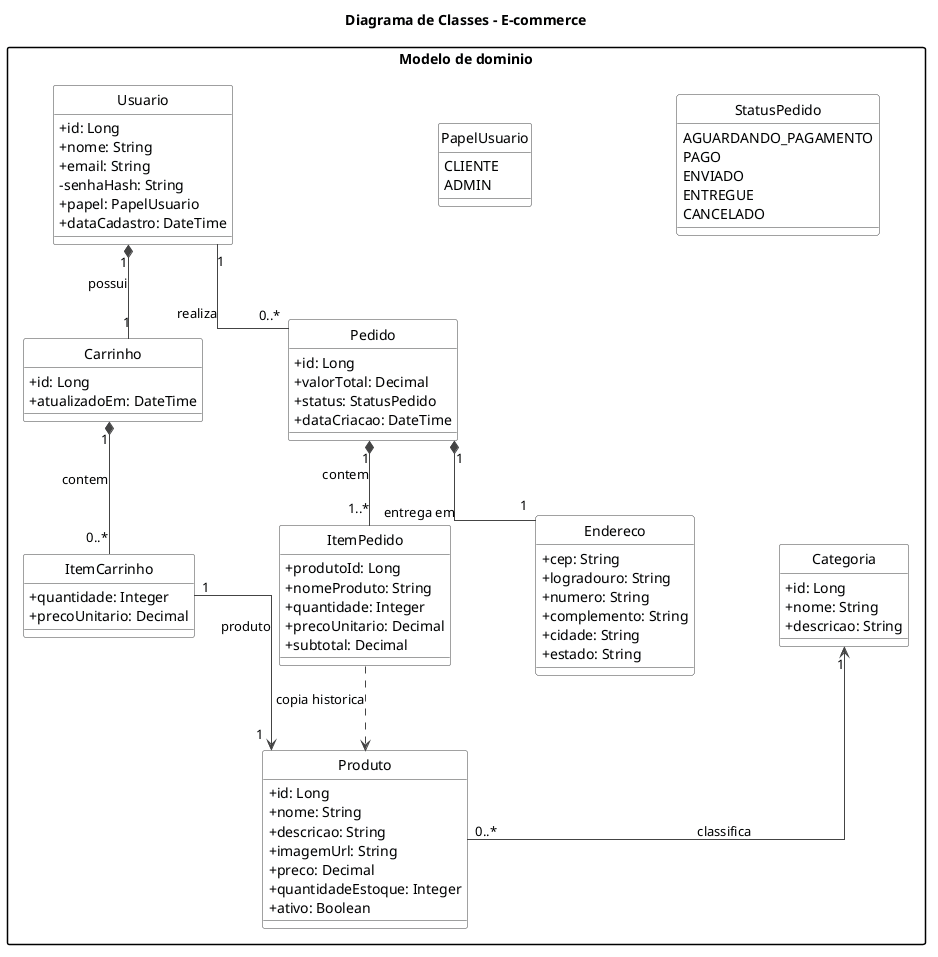

The diagram above was rendered by PlantUML. Its source (embedded in the PNG):
@startuml diagrama_classes_ecommerce_limpo
title Diagrama de Classes - E-commerce

hide circle
skinparam classAttributeIconSize 0
skinparam linetype ortho
skinparam shadowing false
skinparam packageStyle rectangle
skinparam nodesep 85
skinparam ranksep 75

skinparam class {
  BackgroundColor #F8F9FA
  BorderColor #444444
  ArrowColor #444444
}

package "Modelo de dominio" {
  class Usuario {
    +id: Long
    +nome: String
    +email: String
    -senhaHash: String
    +papel: PapelUsuario
    +dataCadastro: DateTime
  }

  enum PapelUsuario {
    CLIENTE
    ADMIN
  }

  class Carrinho {
    +id: Long
    +atualizadoEm: DateTime
  }

  class ItemCarrinho {
    +quantidade: Integer
    +precoUnitario: Decimal
  }

  class Produto {
    +id: Long
    +nome: String
    +descricao: String
    +imagemUrl: String
    +preco: Decimal
    +quantidadeEstoque: Integer
    +ativo: Boolean
  }

  class Categoria {
    +id: Long
    +nome: String
    +descricao: String
  }

  class Pedido {
    +id: Long
    +valorTotal: Decimal
    +status: StatusPedido
    +dataCriacao: DateTime
  }

  enum StatusPedido {
    AGUARDANDO_PAGAMENTO
    PAGO
    ENVIADO
    ENTREGUE
    CANCELADO
  }

  class ItemPedido {
    +produtoId: Long
    +nomeProduto: String
    +quantidade: Integer
    +precoUnitario: Decimal
    +subtotal: Decimal
  }

  class Endereco {
    +cep: String
    +logradouro: String
    +numero: String
    +complemento: String
    +cidade: String
    +estado: String
  }
}

Usuario "1" *-- "1" Carrinho : possui
Usuario "1" -- "0..*" Pedido : realiza

Carrinho "1" *-- "0..*" ItemCarrinho : contem
ItemCarrinho "1" --> "1" Produto : produto

Categoria "1" <-- "0..*" Produto : classifica

Pedido "1" *-- "1..*" ItemPedido : contem
Pedido "1" *-- "1" Endereco : entrega em
ItemPedido ..> Produto : copia historica

@enduml